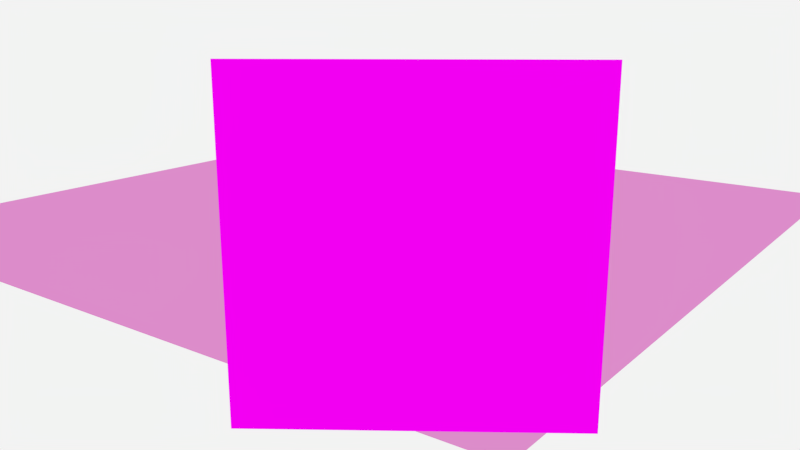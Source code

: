 # Source: mads.blend  (saved by Blender 2.79.0; exported with 4.5.12 LTS)
import bpy
from mathutils import Matrix  # noqa: F401  (used for matrix-valued properties, if any)

bpy.ops.wm.read_factory_settings(use_empty=True)
scene = bpy.context.scene
scene.name = 'Scene'

# ---- collections
col_collection_1 = bpy.data.collections.new('Collection 1'); scene.collection.children.link(col_collection_1)

# ---- images (referenced by path relative to the original .blend; pixels are not part of the script)
import os
ASSET_DIR = os.environ.get("B2B_ASSET_DIR", "")  # directory of the original .blend (textures are referenced by path, not embedded)
HERE = os.path.dirname(os.path.abspath(__file__))  # packed textures are extracted next to this script under _unpacked/

def load_image(name, relpath, width, height, colorspace="sRGB"):
    """Load a texture the original file referenced (path relative to the .blend, or extracted next to this script)."""
    p = next((c for c in (os.path.join(HERE, relpath), os.path.join(ASSET_DIR, relpath)) if relpath and os.path.exists(c)), "")
    if p:
        img = bpy.data.images.load(p, check_existing=True)
        img.name = name
    else:  # same state as the original file: an image datablock whose file is absent (Cycles renders it pink)
        img = bpy.data.images.new(name, width, height)
        img.source = "FILE"
        img.filepath = "//" + (relpath or name)
    img.colorspace_settings.name = colorspace
    return img
img_20170629_092629_jpg = load_image('20170629_092629.jpg', '20170629_092629.jpg', 1024, 1024, 'sRGB')
img_20170706_103927_jpg = load_image('20170706_103927.jpg', '20170706_103927.jpg', 1024, 1024, 'sRGB')
img_20170630_210122_jpg = load_image('20170630_210122.jpg', '20170630_210122.jpg', 1024, 1024, 'sRGB')

# ---- materials (node trees are filled in below, after node groups)
mat_material_002 = bpy.data.materials.new('Material.002')
mat_material_002.alpha_threshold = 0.0
mat_material_002.roughness = 0.5
mat_material_003 = bpy.data.materials.new('Material.003')
mat_material_003.alpha_threshold = 0.0
mat_material_003.roughness = 0.5
mat_material = bpy.data.materials.new('Material')
mat_material.alpha_threshold = 0.0
mat_material.roughness = 0.5
mat_material_001 = bpy.data.materials.new('Material.001')
mat_material_001.alpha_threshold = 0.0
mat_material_001.roughness = 0.5

# ---- material node trees
mat_material_002.use_nodes = True; mat_material_002.node_tree.nodes.clear()
_N = mat_material_002.node_tree.nodes; _L = mat_material_002.node_tree.links
n0 = _N.new('ShaderNodeOutputMaterial'); n0.name = 'Material Output'; n0.location = (532, 284)
n1 = _N.new('ShaderNodeBsdfDiffuse'); n1.name = 'Diffuse BSDF'; n1.location = (324, 317)
n2 = _N.new('ShaderNodeTexImage'); n2.name = 'Image Texture'; n2.location = (76, 357)
n2.width = 140
n2.image = img_20170629_092629_jpg
_L.new(n1.outputs[0], n0.inputs[0])
_L.new(n2.outputs[0], n1.inputs[0])
n0.is_active_output = True
mat_material_003.use_nodes = True; mat_material_003.node_tree.nodes.clear()
_N = mat_material_003.node_tree.nodes; _L = mat_material_003.node_tree.links
n0 = _N.new('ShaderNodeOutputMaterial'); n0.name = 'Material Output'; n0.location = (300, 300)
n1 = _N.new('ShaderNodeTexImage'); n1.name = 'Image Texture'; n1.location = (-140, 347)
n1.width = 140
n1.image = img_20170706_103927_jpg
n2 = _N.new('ShaderNodeBsdfDiffuse'); n2.name = 'Diffuse BSDF'; n2.location = (64, 316)
_L.new(n2.outputs[0], n0.inputs[0])
_L.new(n1.outputs[0], n2.inputs[0])
n0.is_active_output = True
mat_material.use_nodes = True; mat_material.node_tree.nodes.clear()
_N = mat_material.node_tree.nodes; _L = mat_material.node_tree.links
n0 = _N.new('ShaderNodeOutputMaterial'); n0.name = 'Material Output'; n0.location = (300, 300)
n1 = _N.new('ShaderNodeBsdfGlass'); n1.name = 'Glass BSDF'; n1.location = (10, 300)
n1.distribution = 'BECKMANN'
n1.inputs[0].default_value = (0.8, 0.2957, 0.6598, 1.0)
n1.inputs[2].default_value = 1.45
_L.new(n1.outputs[0], n0.inputs[0])
n0.is_active_output = True
mat_material_001.use_nodes = True; mat_material_001.node_tree.nodes.clear()
_N = mat_material_001.node_tree.nodes; _L = mat_material_001.node_tree.links
n0 = _N.new('ShaderNodeOutputMaterial'); n0.name = 'Material Output'; n0.location = (300, 300)
n1 = _N.new('ShaderNodeBsdfDiffuse'); n1.name = 'Diffuse BSDF'; n1.location = (10, 300)
n2 = _N.new('ShaderNodeTexImage'); n2.name = 'Image Texture'; n2.location = (-197, 309)
n2.width = 140
n2.image = img_20170630_210122_jpg
_L.new(n1.outputs[0], n0.inputs[0])
_L.new(n2.outputs[0], n1.inputs[0])
n0.is_active_output = True

# ---- world
world_world = bpy.data.worlds.new('World'); scene.world = world_world
world_world.color = (0.8932, 0.8932, 0.8932)
world_world.use_sun_shadow = False
world_world.sun_shadow_jitter_overblur = 0.0
world_world.cycles.sampling_method = 'MANUAL'

# ---- cameras
cam_camera = bpy.data.cameras.new('Camera')
cam_camera.clip_end = 100.0
cam_camera.lens = 35.0
cam_camera.sensor_width = 32.0
cam_camera.sensor_height = 18.0
cam_camera.ortho_scale = 7.314
cam_camera.dof.focus_distance = 0.0

# ---- lights
light_lamp = bpy.data.lights.new('Lamp', 'POINT')
light_lamp.transmission_factor = 0.0
light_lamp.cutoff_distance = 30.0
light_lamp.energy = 100.0
light_lamp.shadow_buffer_clip_start = 1.001
light_lamp.shadow_soft_size = 0.1
light_lamp.shadow_maximum_resolution = 0.006
light_lamp.use_absolute_resolution = True

# ---- meshes
me_plane_003 = bpy.data.meshes.new('Plane.003')
me_plane_003.from_pydata([(-1.0, -1.0, 0.0), (1.0, -1.0, 0.0), (-1.0, 1.0, 0.0), (1.0, 1.0, 0.0)], [], [(0, 1, 3, 2)])
_uv = me_plane_003.uv_layers.new(name='UVMap')
_uv.uv.foreach_set('vector', [0.5242, 0.3783, 0.5242, 0.6302, 0.3826, 0.6302, 0.3826, 0.3783])
me_plane_003.materials.append(mat_material_002)
me_plane_003.use_remesh_preserve_volume = False
me_plane_003.use_remesh_preserve_attributes = False
me_plane_003.use_mirror_vertex_groups = False
me_plane_003.update()
me_plane_002 = bpy.data.meshes.new('Plane.002')
me_plane_002.from_pydata([(-1.0, -1.0, 0.0), (1.0, -1.0, 0.0), (-1.0, 1.0, 0.0), (1.0, 1.0, 0.0)], [], [(0, 1, 3, 2)])
_uv = me_plane_002.uv_layers.new(name='UVMap')
_uv.uv.foreach_set('vector', [0.0694, 7.499e-05, 0.6318, 7.499e-05, 0.6318, 0.9999, 0.0694, 0.9999])
me_plane_002.materials.append(mat_material_003)
me_plane_002.use_remesh_preserve_volume = False
me_plane_002.use_remesh_preserve_attributes = False
me_plane_002.use_mirror_vertex_groups = False
me_plane_002.update()
me_plane_001 = bpy.data.meshes.new('Plane.001')
me_plane_001.from_pydata([(-1.0, -1.0, 0.0), (1.0, -1.0, 0.0), (-1.0, 1.0, 0.0), (1.0, 1.0, 0.0)], [], [(0, 1, 3, 2)])
me_plane_001.materials.append(mat_material)
me_plane_001.use_remesh_preserve_volume = False
me_plane_001.use_remesh_preserve_attributes = False
me_plane_001.use_mirror_vertex_groups = False
me_plane_001.update()
me_plane = bpy.data.meshes.new('Plane')
me_plane.from_pydata([(-1.0, -1.0, 0.0), (1.0, -1.0, 0.0), (-1.0, 1.0, 0.0), (1.0, 1.0, 0.0)], [], [(0, 1, 3, 2)])
_uv = me_plane.uv_layers.new(name='UVMap')
_uv.uv.foreach_set('vector', [0.2794, 7.498e-05, 0.9908, 7.498e-05, 0.9908, 0.9999, 0.2794, 0.9999])
me_plane.materials.append(mat_material_001)
me_plane.use_remesh_preserve_volume = False
me_plane.use_remesh_preserve_attributes = False
me_plane.use_mirror_vertex_groups = False
me_plane.update()

# ---- objects
ob_plane_003 = bpy.data.objects.new('Plane.003', me_plane_003)
ob_plane_002 = bpy.data.objects.new('Plane.002', me_plane_002)
ob_plane_001 = bpy.data.objects.new('Plane.001', me_plane_001)
ob_plane = bpy.data.objects.new('Plane', me_plane)
ob_lamp = bpy.data.objects.new('Lamp', light_lamp)
ob_camera = bpy.data.objects.new('Camera', cam_camera)

# ---- transforms, parenting, visibility, modifiers, constraints
ob_plane_003.location = (7.451, -9.059, 1.738)
ob_plane_003.rotation_euler = (1.571, -0.0, 0.6109)
ob_plane_003.lineart.crease_threshold = 0.0
ob_plane_002.location = (5.485, -6.786, 0.815)
ob_plane_002.rotation_euler = (1.571, -0.0, 0.4049)
ob_plane_002.lineart.crease_threshold = 0.0
ob_plane_001.location = (0.0, 0.2238, -1.085)
ob_plane_001.scale = (6.545, 6.545, 6.545)
ob_plane_001.lineart.crease_threshold = 0.0
ob_plane.location = (5.403, -6.179, 0.5568)
ob_plane.rotation_euler = (1.571, 0.0, 1.32)
ob_plane.lineart.crease_threshold = 0.0
ob_lamp.location = (4.076, 1.005, 5.904)
ob_lamp.rotation_euler = (0.6503, 0.05522, 1.866)
ob_lamp.lock_rotations_4d = False
ob_lamp.empty_display_type = 'ARROWS'
ob_lamp.color = (0.0, 0.0, 0.0, 0.0)
ob_lamp.lineart.crease_threshold = 0.0
ob_camera.location = (9.966, -12.56, 3.077)
ob_camera.rotation_euler = (1.305, -4.787e-07, 0.6399)
ob_camera.lock_rotations_4d = False
ob_camera.empty_display_type = 'ARROWS'
ob_camera.color = (0.0, 0.0, 0.0, 0.0)
ob_camera.display_type = 'WIRE'
ob_camera.lineart.crease_threshold = 0.0

# ---- collection membership
col_collection_1.objects.link(ob_plane_003)
col_collection_1.objects.link(ob_plane_002)
col_collection_1.objects.link(ob_plane_001)
col_collection_1.objects.link(ob_plane)
col_collection_1.objects.link(ob_lamp)
col_collection_1.objects.link(ob_camera)

# ---- scene / render settings (as saved in the file)
scene.camera = ob_camera
scene.frame_start = 1; scene.frame_end = 99; scene.frame_set(1)
scene.render.engine = 'CYCLES'
scene.render.image_settings.compression = 0
scene.render.fps = 10
scene.render.dither_intensity = 0.0
scene.cycles.use_denoising = False
scene.cycles.samples = 900
scene.cycles.sampling_pattern = 'TABULATED_SOBOL'
scene.cycles.use_adaptive_sampling = False
scene.cycles.use_light_tree = False
scene.cycles.blur_glossy = 0.0
scene.cycles.sample_clamp_indirect = 0.0
scene.view_settings.view_transform = 'Standard'
bpy.context.view_layer.update()
